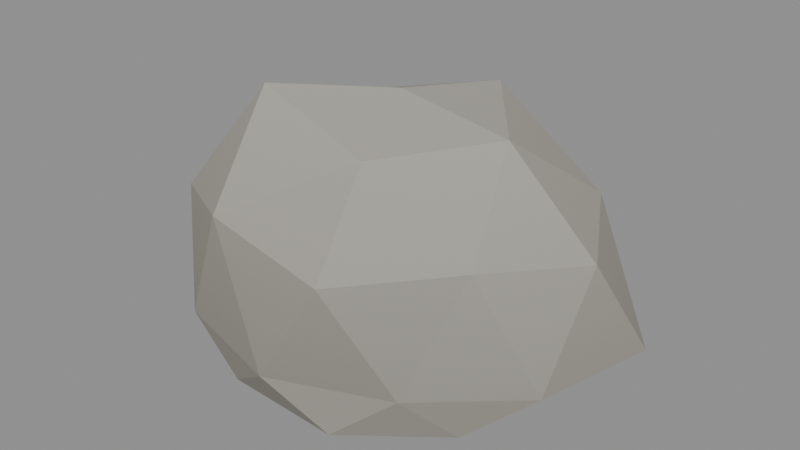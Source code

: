 # Source: rock_s.blend  (saved by Blender 5.1.30; exported with 4.5.12 LTS)
import bpy
from mathutils import Matrix  # noqa: F401  (used for matrix-valued properties, if any)

bpy.ops.wm.read_factory_settings(use_empty=True)
scene = bpy.context.scene
scene.name = 'Scene'

# ---- materials (node trees are filled in below, after node groups)
mat_m_rock_s = bpy.data.materials.new('M_rock_s')

# ---- material node trees
mat_m_rock_s.use_nodes = True; mat_m_rock_s.node_tree.nodes.clear()
_N = mat_m_rock_s.node_tree.nodes; _L = mat_m_rock_s.node_tree.links
n0 = _N.new('ShaderNodeBsdfPrincipled'); n0.name = 'Principled BSDF'; n0.location = (-200, 100)
n0.inputs[2].default_value = 0.88
n0.inputs[13].default_value = 0.15
n1 = _N.new('ShaderNodeOutputMaterial'); n1.name = 'Material Output'; n1.location = (200, 100)
n2 = _N.new('ShaderNodeVertexColor'); n2.name = 'Color Attribute'; n2.location = (0, 0)
n2.layer_name = 'Col'
_L.new(n0.outputs[0], n1.inputs[0])
_L.new(n2.outputs[0], n0.inputs[0])
n1.is_active_output = True

# ---- meshes
me_rock_s_mesh = bpy.data.meshes.new('rock_s_Mesh')
me_rock_s_mesh.from_pydata([(-0.01961, 0.006402, 0.0), (0.2104, -0.1349, 0.01558), (-0.1033, -0.2274, 0.01532), (-0.3035, 0.006402, 0.0152), (-0.1146, 0.27, 0.01385), (0.2409, 0.1668, 0.01405), (0.0961, -0.27, 0.2536), (-0.2603, -0.1515, 0.2407), (-0.259, 0.1635, 0.2399), (0.08512, 0.2537, 0.2356), (0.3091, 0.006402, 0.2434), (-0.0037, 0.006402, 0.4), (-0.07507, -0.1439, 0.002848), (0.1283, -0.08546, 0.003112), (0.0748, -0.234, 0.01219), (0.2315, 0.006402, 0.01449), (0.1213, 0.0939, 0.004242), (-0.1972, 0.006402, 0.003448), (-0.2335, -0.1299, 0.0134), (-0.07105, 0.146, 0.004554), (-0.2464, 0.1508, 0.01261), (0.06866, 0.2306, 0.01319), (0.2952, -0.07953, 0.08289), (0.34, 0.1049, 0.08289), (-0.01165, -0.2681, 0.08289), (0.1612, -0.1986, 0.08289), (-0.34, -0.08555, 0.08289), (-0.1985, -0.2152, 0.08289), (-0.2226, 0.2567, 0.08289), (-0.323, 0.0936, 0.08289), (0.1853, 0.2401, 0.08289), (-0.01165, 0.2661, 0.08289), (0.2256, -0.1395, 0.2631), (-0.103, -0.247, 0.2763), (-0.2942, 0.006402, 0.2623), (-0.0974, 0.245, 0.265), (0.2259, 0.1525, 0.2633), (0.04614, -0.129, 0.3534), (0.1716, 0.006402, 0.372), (-0.1606, -0.09114, 0.3982), (-0.1345, 0.08757, 0.3453), (0.0517, 0.1565, 0.3828)], [], [(0, 13, 12), (1, 13, 15), (0, 12, 17), (0, 17, 19), (0, 19, 16), (1, 15, 22), (2, 14, 24), (3, 18, 26), (4, 20, 28), (5, 21, 30), (1, 22, 25), (2, 24, 27), (3, 26, 29), (4, 28, 31), (5, 30, 23), (6, 32, 37), (7, 33, 39), (8, 34, 40), (9, 35, 41), (10, 36, 38), (38, 41, 11), (38, 36, 41), (36, 9, 41), (41, 40, 11), (41, 35, 40), (35, 8, 40), (40, 39, 11), (40, 34, 39), (34, 7, 39), (39, 37, 11), (39, 33, 37), (33, 6, 37), (37, 38, 11), (37, 32, 38), (32, 10, 38), (23, 36, 10), (23, 30, 36), (30, 9, 36), (31, 35, 9), (31, 28, 35), (28, 8, 35), (29, 34, 8), (29, 26, 34), (26, 7, 34), (27, 33, 7), (27, 24, 33), (24, 6, 33), (25, 32, 6), (25, 22, 32), (22, 10, 32), (30, 31, 9), (30, 21, 31), (21, 4, 31), (28, 29, 8), (28, 20, 29), (20, 3, 29), (26, 27, 7), (26, 18, 27), (18, 2, 27), (24, 25, 6), (24, 14, 25), (14, 1, 25), (22, 23, 10), (22, 15, 23), (15, 5, 23), (16, 21, 5), (16, 19, 21), (19, 4, 21), (19, 20, 4), (19, 17, 20), (17, 3, 20), (17, 18, 3), (17, 12, 18), (12, 2, 18), (15, 16, 5), (15, 13, 16), (13, 0, 16), (12, 14, 2), (12, 13, 14), (13, 1, 14)])
_uv = me_rock_s_mesh.uv_layers.new(name='UVMap')
_uv.uv.foreach_set('vector', [0.1818, 0.0, 0.2273, 0.07873, 0.1364, 0.07873, 0.2727, 0.1575, 0.3182, 0.07873, 0.3636, 0.1575, 0.9091, 0.0, 0.9545, 0.07873, 0.8636, 0.07873, 0.7273, 0.0, 0.7727, 0.07873, 0.6818, 0.07873, 0.5455, 0.0, 0.5909, 0.07873, 0.5, 0.07873, 0.2727, 0.1575, 0.3636, 0.1575, 0.3182, 0.2362, 0.09091, 0.1575, 0.1818, 0.1575, 0.1364, 0.2362, 0.8182, 0.1575, 0.9091, 0.1575, 0.8636, 0.2362, 0.6364, 0.1575, 0.7273, 0.1575, 0.6818, 0.2362, 0.4545, 0.1575, 0.5455, 0.1575, 0.5, 0.2362, 0.2727, 0.1575, 0.3182, 0.2362, 0.2273, 0.2362, 0.09091, 0.1575, 0.1364, 0.2362, 0.04546, 0.2362, 0.8182, 0.1575, 0.8636, 0.2362, 0.7727, 0.2362, 0.6364, 0.1575, 0.6818, 0.2362, 0.5909, 0.2362, 0.4545, 0.1575, 0.5, 0.2362, 0.4091, 0.2362, 0.1818, 0.3149, 0.2727, 0.3149, 0.2273, 0.3937, 0.0, 0.3149, 0.09091, 0.3149, 0.04546, 0.3937, 0.7273, 0.3149, 0.8182, 0.3149, 0.7727, 0.3937, 0.5455, 0.3149, 0.6364, 0.3149, 0.5909, 0.3937, 0.3636, 0.3149, 0.4545, 0.3149, 0.4091, 0.3937, 0.4091, 0.3937, 0.5, 0.3937, 0.4545, 0.4724, 0.4091, 0.3937, 0.4545, 0.3149, 0.5, 0.3937, 0.4545, 0.3149, 0.5455, 0.3149, 0.5, 0.3937, 0.5909, 0.3937, 0.6818, 0.3937, 0.6364, 0.4724, 0.5909, 0.3937, 0.6364, 0.3149, 0.6818, 0.3937, 0.6364, 0.3149, 0.7273, 0.3149, 0.6818, 0.3937, 0.7727, 0.3937, 0.8636, 0.3937, 0.8182, 0.4724, 0.7727, 0.3937, 0.8182, 0.3149, 0.8636, 0.3937, 0.8182, 0.3149, 0.9091, 0.3149, 0.8636, 0.3937, 0.04546, 0.3937, 0.1364, 0.3937, 0.09091, 0.4724, 0.04546, 0.3937, 0.09091, 0.3149, 0.1364, 0.3937, 0.09091, 0.3149, 0.1818, 0.3149, 0.1364, 0.3937, 0.2273, 0.3937, 0.3182, 0.3937, 0.2727, 0.4724, 0.2273, 0.3937, 0.2727, 0.3149, 0.3182, 0.3937, 0.2727, 0.3149, 0.3636, 0.3149, 0.3182, 0.3937, 0.4091, 0.2362, 0.4545, 0.3149, 0.3636, 0.3149, 0.4091, 0.2362, 0.5, 0.2362, 0.4545, 0.3149, 0.5, 0.2362, 0.5455, 0.3149, 0.4545, 0.3149, 0.5909, 0.2362, 0.6364, 0.3149, 0.5455, 0.3149, 0.5909, 0.2362, 0.6818, 0.2362, 0.6364, 0.3149, 0.6818, 0.2362, 0.7273, 0.3149, 0.6364, 0.3149, 0.7727, 0.2362, 0.8182, 0.3149, 0.7273, 0.3149, 0.7727, 0.2362, 0.8636, 0.2362, 0.8182, 0.3149, 0.8636, 0.2362, 0.9091, 0.3149, 0.8182, 0.3149, 0.04546, 0.2362, 0.09091, 0.3149, 0.0, 0.3149, 0.04546, 0.2362, 0.1364, 0.2362, 0.09091, 0.3149, 0.1364, 0.2362, 0.1818, 0.3149, 0.09091, 0.3149, 0.2273, 0.2362, 0.2727, 0.3149, 0.1818, 0.3149, 0.2273, 0.2362, 0.3182, 0.2362, 0.2727, 0.3149, 0.3182, 0.2362, 0.3636, 0.3149, 0.2727, 0.3149, 0.5, 0.2362, 0.5909, 0.2362, 0.5455, 0.3149, 0.5, 0.2362, 0.5455, 0.1575, 0.5909, 0.2362, 0.5455, 0.1575, 0.6364, 0.1575, 0.5909, 0.2362, 0.6818, 0.2362, 0.7727, 0.2362, 0.7273, 0.3149, 0.6818, 0.2362, 0.7273, 0.1575, 0.7727, 0.2362, 0.7273, 0.1575, 0.8182, 0.1575, 0.7727, 0.2362, 0.8636, 0.2362, 0.9545, 0.2362, 0.9091, 0.3149, 0.8636, 0.2362, 0.9091, 0.1575, 0.9545, 0.2362, 0.9091, 0.1575, 1.0, 0.1575, 0.9545, 0.2362, 0.1364, 0.2362, 0.2273, 0.2362, 0.1818, 0.3149, 0.1364, 0.2362, 0.1818, 0.1575, 0.2273, 0.2362, 0.1818, 0.1575, 0.2727, 0.1575, 0.2273, 0.2362, 0.3182, 0.2362, 0.4091, 0.2362, 0.3636, 0.3149, 0.3182, 0.2362, 0.3636, 0.1575, 0.4091, 0.2362, 0.3636, 0.1575, 0.4545, 0.1575, 0.4091, 0.2362, 0.5, 0.07873, 0.5455, 0.1575, 0.4545, 0.1575, 0.5, 0.07873, 0.5909, 0.07873, 0.5455, 0.1575, 0.5909, 0.07873, 0.6364, 0.1575, 0.5455, 0.1575, 0.6818, 0.07873, 0.7273, 0.1575, 0.6364, 0.1575, 0.6818, 0.07873, 0.7727, 0.07873, 0.7273, 0.1575, 0.7727, 0.07873, 0.8182, 0.1575, 0.7273, 0.1575, 0.8636, 0.07873, 0.9091, 0.1575, 0.8182, 0.1575, 0.8636, 0.07873, 0.9545, 0.07873, 0.9091, 0.1575, 0.9545, 0.07873, 1.0, 0.1575, 0.9091, 0.1575, 0.3636, 0.1575, 0.4091, 0.07873, 0.4545, 0.1575, 0.3636, 0.1575, 0.3182, 0.07873, 0.4091, 0.07873, 0.3182, 0.07873, 0.3636, 0.0, 0.4091, 0.07873, 0.1364, 0.07873, 0.1818, 0.1575, 0.09091, 0.1575, 0.1364, 0.07873, 0.2273, 0.07873, 0.1818, 0.1575, 0.2273, 0.07873, 0.2727, 0.1575, 0.1818, 0.1575])
_ca = me_rock_s_mesh.color_attributes.new('Col', 'FLOAT_COLOR', 'POINT')
_ca.data.foreach_set('color', [0.3168, 0.306, 0.2664, 1.0, 0.3168, 0.306, 0.2664, 1.0, 0.3168, 0.306, 0.2664, 1.0, 0.3168, 0.306, 0.2664, 1.0, 0.3168, 0.306, 0.2664, 1.0, 0.3168, 0.306, 0.2664, 1.0, 0.3545, 0.3424, 0.2981, 1.0, 0.3517, 0.3397, 0.2957, 1.0, 0.3515, 0.3395, 0.2956, 1.0, 0.3506, 0.3386, 0.2948, 1.0, 0.3523, 0.3403, 0.2963, 1.0, 0.3869, 0.3737, 0.3254, 1.0, 0.3168, 0.306, 0.2664, 1.0, 0.3168, 0.306, 0.2664, 1.0, 0.3168, 0.306, 0.2664, 1.0, 0.3168, 0.306, 0.2664, 1.0, 0.3168, 0.306, 0.2664, 1.0, 0.3168, 0.306, 0.2664, 1.0, 0.3168, 0.306, 0.2664, 1.0, 0.3168, 0.306, 0.2664, 1.0, 0.3168, 0.306, 0.2664, 1.0, 0.3168, 0.306, 0.2664, 1.0, 0.3168, 0.306, 0.2664, 1.0, 0.3168, 0.306, 0.2664, 1.0, 0.3168, 0.306, 0.2664, 1.0, 0.3168, 0.306, 0.2664, 1.0, 0.3168, 0.306, 0.2664, 1.0, 0.3168, 0.306, 0.2664, 1.0, 0.3168, 0.306, 0.2664, 1.0, 0.3168, 0.306, 0.2664, 1.0, 0.3168, 0.306, 0.2664, 1.0, 0.3168, 0.306, 0.2664, 1.0, 0.3566, 0.3445, 0.2999, 1.0, 0.3596, 0.3473, 0.3024, 1.0, 0.3565, 0.3443, 0.2998, 1.0, 0.3571, 0.3449, 0.3003, 1.0, 0.3567, 0.3445, 0.3, 1.0, 0.3766, 0.3638, 0.3167, 1.0, 0.3807, 0.3677, 0.3202, 1.0, 0.3865, 0.3733, 0.325, 1.0, 0.3748, 0.362, 0.3152, 1.0, 0.3831, 0.3701, 0.3222, 1.0])
me_rock_s_mesh.materials.append(mat_m_rock_s)
me_rock_s_mesh.update()

# ---- objects
ob_rock_s = bpy.data.objects.new('rock_s', me_rock_s_mesh)

# ---- transforms, parenting, visibility, modifiers, constraints
ob_rock_s.location = (0.0, 0.0, 0.0)

# ---- collection membership
scene.collection.objects.link(ob_rock_s)

# ---- scene / render settings (as saved in the file)
scene.frame_start = 1; scene.frame_end = 250; scene.frame_set(1)
scene.render.engine = 'BLENDER_EEVEE_NEXT'
scene.render.bake_bias = 0.0
scene.render.bake_samples = 0
scene.cycles.sampling_pattern = 'TABULATED_SOBOL'
scene.eevee.use_volume_custom_range = False
bpy.context.view_layer.update()

# ---- added for rendering (the .blend has no active camera and no usable light): camera, sun + grey world if the file has none
cam_auto = bpy.data.cameras.new('AutoCamera')
cam_auto.lens = 50.0
cam_auto.sensor_width = 36.0
cam_auto.clip_end = 1000.0
ob_auto_camera = bpy.data.objects.new('AutoCamera', cam_auto)
scene.collection.objects.link(ob_auto_camera)
ob_auto_camera.location = (0.884546, -1.06145, 0.907637)
ob_auto_camera.rotation_euler = (1.09748, -7.21219e-08, 0.694738)
scene.camera = ob_auto_camera
light_auto_sun = bpy.data.lights.new('AutoSun', 'SUN')
light_auto_sun.energy = 3.0
light_auto_sun.angle = 0.0523599
ob_auto_sun = bpy.data.objects.new('AutoSun', light_auto_sun)
scene.collection.objects.link(ob_auto_sun)
ob_auto_sun.rotation_euler = (0.872665, 0.174533, 0.523599)
if scene.world is None:
    world_auto = bpy.data.worlds.new('AutoWorld')
    world_auto.color = (0.3, 0.3, 0.3)
    scene.world = world_auto
bpy.context.view_layer.update()
